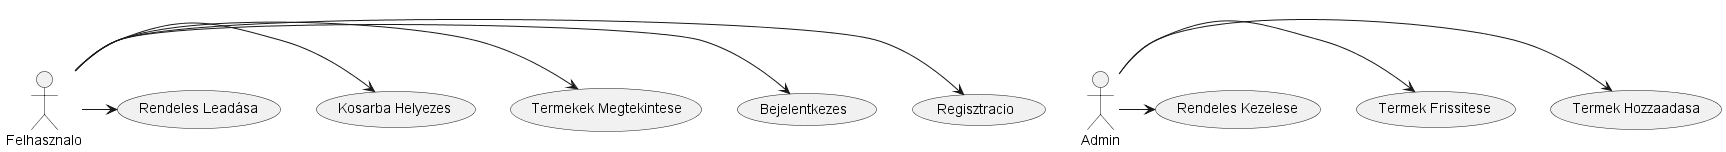

The diagram above was rendered by PlantUML. Its source (embedded in the PNG):
@startuml
actor Felhasznalo as User
actor Admin

User -> (Regisztracio)
User -> (Bejelentkezes)
User -> (Termekek Megtekintese)
User -> (Kosarba Helyezes)
User -> (Rendeles Leadása)

Admin -> (Termek Hozzaadasa)
Admin -> (Termek Frissitese)
Admin -> (Rendeles Kezelese)

@enduml